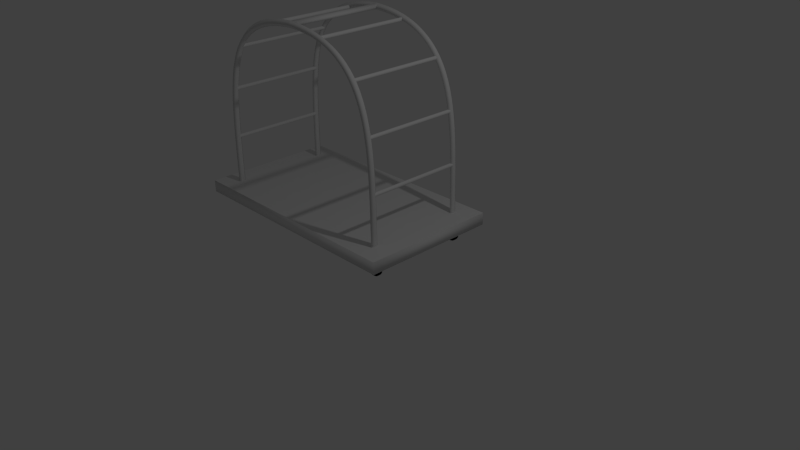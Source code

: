 # Source: suitcase_cart.blend  (saved by Blender 2.75.0; exported with 4.5.12 LTS)
import bpy
from mathutils import Matrix  # noqa: F401  (used for matrix-valued properties, if any)

bpy.ops.wm.read_factory_settings(use_empty=True)
scene = bpy.context.scene
scene.name = 'Scene'

# ---- collections
col_collection_1 = bpy.data.collections.new('Collection 1'); scene.collection.children.link(col_collection_1)

# ---- materials (node trees are filled in below, after node groups)
mat_black = bpy.data.materials.new('black')
mat_black.alpha_threshold = 0.0
mat_black.use_transparent_shadow = False
mat_black.diffuse_color = (0.0, 0.0, 0.0, 1.0)
mat_black.roughness = 0.5
mat_material = bpy.data.materials.new('Material')
mat_material.alpha_threshold = 0.0
mat_material.use_transparent_shadow = False
mat_material.roughness = 0.5

# ---- material node trees

# ---- world
world_world = bpy.data.worlds.new('World'); scene.world = world_world
world_world.color = (0.05088, 0.05088, 0.05088)
world_world.use_sun_shadow = False
world_world.sun_shadow_jitter_overblur = 0.0
world_world.cycles.sampling_method = 'MANUAL'
world_world.cycles.sample_map_resolution = 256

# ---- cameras
cam_camera = bpy.data.cameras.new('Camera')
cam_camera.clip_end = 100.0
cam_camera.lens = 35.0
cam_camera.sensor_width = 32.0
cam_camera.sensor_height = 18.0
cam_camera.ortho_scale = 7.314
cam_camera.dof.focus_distance = 0.0
cam_camera.dof.aperture_fstop = 128.0

# ---- lights
light_lamp = bpy.data.lights.new('Lamp', 'POINT')
light_lamp.transmission_factor = 0.0
light_lamp.cutoff_distance = 30.0
light_lamp.energy = 100.0
light_lamp.shadow_buffer_clip_start = 1.001
light_lamp.shadow_soft_size = 0.1
light_lamp.shadow_maximum_resolution = 0.006
light_lamp.use_absolute_resolution = True
light_lamp.cycles.use_multiple_importance_sampling = False

# ---- meshes
me_cylinder_004 = bpy.data.meshes.new('Cylinder.004')
me_cylinder_004.from_pydata([(0.0, 0.6775, -1.0), (0.0, 0.6775, 25.97), (0.1951, 0.6645, -1.0), (0.1951, 0.6645, 25.97), (0.3827, 0.6259, -1.0), (0.3827, 0.6259, 25.97), (0.5556, 0.5633, -1.0), (0.5556, 0.5633, 25.97), (0.7071, 0.4791, -1.0), (0.7071, 0.4791, 25.97), (0.8315, 0.3764, -1.0), (0.8315, 0.3764, 25.97), (0.9239, 0.2593, -1.0), (0.9239, 0.2593, 25.97), (0.9808, 0.1322, -1.0), (0.9808, 0.1322, 25.97), (1.0, 2.513e-06, -1.0), (1.0, -1.302e-05, 25.97), (0.9808, -0.1322, -1.0), (0.9808, -0.1322, 25.97), (0.9239, -0.2593, -1.0), (0.9239, -0.2593, 25.97), (0.8315, -0.3764, -1.0), (0.8315, -0.3764, 25.97), (0.7071, -0.4791, -1.0), (0.7071, -0.4791, 25.97), (0.5556, -0.5633, -1.0), (0.5556, -0.5633, 25.97), (0.3827, -0.6259, -1.0), (0.3827, -0.6259, 25.97), (0.1951, -0.6645, -1.0), (0.1951, -0.6645, 25.97), (-3.258e-07, -0.6775, -1.0), (-3.258e-07, -0.6775, 25.97), (-0.1951, -0.6645, -1.0), (-0.1951, -0.6645, 25.97), (-0.3827, -0.6259, -1.0), (-0.3827, -0.6259, 25.97), (-0.5556, -0.5633, -1.0), (-0.5556, -0.5633, 25.97), (-0.7071, -0.4791, -1.0), (-0.7071, -0.4791, 25.97), (-0.8315, -0.3764, -1.0), (-0.8315, -0.3764, 25.97), (-0.9239, -0.2593, -1.0), (-0.9239, -0.2593, 25.97), (-0.9808, -0.1322, -1.0), (-0.9808, -0.1322, 25.97), (-1.0, 3.116e-06, -1.0), (-1.0, -1.242e-05, 25.97), (-0.9808, 0.1322, -1.0), (-0.9808, 0.1322, 25.97), (-0.9239, 0.2593, -1.0), (-0.9239, 0.2593, 25.97), (-0.8315, 0.3764, -1.0), (-0.8315, 0.3764, 25.97), (-0.7071, 0.4791, -1.0), (-0.7071, 0.4791, 25.97), (-0.5556, 0.5633, -1.0), (-0.5556, 0.5633, 25.97), (-0.3827, 0.6259, -1.0), (-0.3827, 0.6259, 25.97), (-0.1951, 0.6645, -1.0), (-0.1951, 0.6645, 25.97)], [], [(0, 1, 3, 2), (2, 3, 5, 4), (4, 5, 7, 6), (6, 7, 9, 8), (8, 9, 11, 10), (10, 11, 13, 12), (12, 13, 15, 14), (14, 15, 17, 16), (16, 17, 19, 18), (18, 19, 21, 20), (20, 21, 23, 22), (22, 23, 25, 24), (24, 25, 27, 26), (26, 27, 29, 28), (28, 29, 31, 30), (30, 31, 33, 32), (32, 33, 35, 34), (34, 35, 37, 36), (36, 37, 39, 38), (38, 39, 41, 40), (40, 41, 43, 42), (42, 43, 45, 44), (44, 45, 47, 46), (46, 47, 49, 48), (48, 49, 51, 50), (50, 51, 53, 52), (52, 53, 55, 54), (54, 55, 57, 56), (56, 57, 59, 58), (58, 59, 61, 60), (3, 1, 63, 61, 59, 57, 55, 53, 51, 49, 47, 45, 43, 41, 39, 37, 35, 33, 31, 29, 27, 25, 23, 21, 19, 17, 15, 13, 11, 9, 7, 5), (62, 63, 1, 0), (60, 61, 63, 62), (0, 2, 4, 6, 8, 10, 12, 14, 16, 18, 20, 22, 24, 26, 28, 30, 32, 34, 36, 38, 40, 42, 44, 46, 48, 50, 52, 54, 56, 58, 60, 62)])
me_cylinder_004.polygons.foreach_set('use_smooth', [True] * 34)
_uv = me_cylinder_004.uv_layers.new(name='UVMap')
_uv.uv.foreach_set('vector', [0.1348, 0.0, 0.1348, 1.0, 0.1031, 1.0, 0.1031, 4.421e-09, 0.1031, 4.421e-09, 0.1031, 1.0, 0.07274, 1.0, 0.07274, 4.421e-09, 0.07274, 4.421e-09, 0.07274, 1.0, 0.04472, 1.0, 0.04472, 4.421e-09, 0.04472, 4.421e-09, 0.04472, 1.0, 0.02016, 1.0, 0.02016, 8.842e-09, 0.02016, 8.842e-09, 0.02016, 1.0, 3.574e-07, 1.0, 0.0, 8.842e-09, 0.7809, 0.0, 0.7809, 1.0, 0.7641, 1.0, 0.7641, 4.421e-09, 0.7641, 4.421e-09, 0.7641, 1.0, 0.7449, 1.0, 0.7449, 8.842e-09, 0.7449, 8.842e-09, 0.7449, 1.0, 0.7241, 1.0, 0.7241, 1.326e-08, 0.7241, 1.326e-08, 0.7241, 1.0, 0.7024, 1.0, 0.7024, 1.326e-08, 0.7024, 1.326e-08, 0.7024, 1.0, 0.6808, 1.0, 0.6808, 1.989e-08, 0.6808, 1.989e-08, 0.6808, 1.0, 0.66, 1.0, 0.66, 1.989e-08, 0.539, 0.0, 0.539, 1.0, 0.5189, 1.0, 0.5189, 4.421e-09, 0.5189, 4.421e-09, 0.5189, 1.0, 0.4943, 1.0, 0.4943, 4.421e-09, 0.4943, 4.421e-09, 0.4943, 1.0, 0.4663, 1.0, 0.4663, 4.421e-09, 0.4663, 4.421e-09, 0.4663, 1.0, 0.4359, 1.0, 0.4359, 8.842e-09, 0.4359, 8.842e-09, 0.4359, 1.0, 0.4043, 1.0, 0.4043, 6.631e-09, 0.4043, 6.631e-09, 0.4043, 1.0, 0.3727, 1.0, 0.3727, 6.631e-09, 0.3727, 6.631e-09, 0.3727, 1.0, 0.3423, 1.0, 0.3423, 8.842e-09, 0.3423, 8.842e-09, 0.3423, 1.0, 0.3142, 1.0, 0.3142, 6.631e-09, 0.3142, 6.631e-09, 0.3142, 1.0, 0.2897, 1.0, 0.2897, 2.21e-09, 0.2897, 2.21e-09, 0.2897, 1.0, 0.2695, 1.0, 0.2695, 2.21e-09, 0.66, 1.547e-08, 0.66, 1.0, 0.6391, 1.0, 0.6391, 1.326e-08, 0.6391, 1.326e-08, 0.6391, 1.0, 0.6175, 1.0, 0.6175, 1.105e-08, 0.6175, 1.105e-08, 0.6175, 1.0, 0.5958, 1.0, 0.5958, 8.842e-09, 0.5958, 8.842e-09, 0.5958, 1.0, 0.575, 1.0, 0.575, 8.842e-09, 0.575, 8.842e-09, 0.575, 1.0, 0.5559, 1.0, 0.5559, 0.0, 0.5559, 0.0, 0.5559, 1.0, 0.539, 1.0, 0.539, 0.0, 0.2695, 4.421e-09, 0.2695, 1.0, 0.2494, 1.0, 0.2494, 4.421e-09, 0.2494, 4.421e-09, 0.2494, 1.0, 0.2248, 1.0, 0.2248, 0.0, 0.2248, 0.0, 0.2248, 1.0, 0.1968, 1.0, 0.1968, 0.0, 0.7851, 0.04586, 0.7809, 0.03868, 0.7809, 0.03142, 0.7851, 0.02439, 0.7933, 0.01784, 0.8053, 0.01202, 0.8206, 0.007165, 0.8385, 0.003457, 0.8585, 0.001037, 0.8796, 0.0, 0.9012, 0.0003846, 0.9224, 0.002176, 0.9423, 0.005307, 0.9603, 0.009655, 0.9755, 0.01505, 0.9875, 0.0213, 0.9958, 0.02814, 1.0, 0.03533, 1.0, 0.04258, 0.9958, 0.04962, 0.9875, 0.05617, 0.9755, 0.06198, 0.9603, 0.06684, 0.9423, 0.07055, 0.9224, 0.07297, 0.9012, 0.074, 0.8796, 0.07362, 0.8585, 0.07183, 0.8385, 0.0687, 0.8206, 0.06435, 0.8053, 0.05895, 0.7933, 0.05271, 0.1664, 0.0, 0.1664, 1.0, 0.1348, 1.0, 0.1348, 0.0, 0.1968, 0.0, 0.1968, 1.0, 0.1664, 1.0, 0.1664, 0.0, 0.7809, 0.1127, 0.7809, 0.1054, 0.7851, 0.09839, 0.7933, 0.09184, 0.8053, 0.08603, 0.8206, 0.08117, 0.8385, 0.07746, 0.8585, 0.07504, 0.8796, 0.074, 0.9012, 0.07439, 0.9224, 0.07618, 0.9423, 0.07931, 0.9603, 0.08366, 0.9755, 0.08906, 0.9875, 0.0953, 0.9958, 0.1021, 1.0, 0.1093, 1.0, 0.1166, 0.9958, 0.1236, 0.9875, 0.1302, 0.9755, 0.136, 0.9603, 0.1408, 0.9423, 0.1446, 0.9224, 0.147, 0.9012, 0.148, 0.8796, 0.1476, 0.8585, 0.1458, 0.8385, 0.1427, 0.8206, 0.1384, 0.8053, 0.133, 0.7933, 0.1267, 0.7851, 0.1199])
me_cylinder_004.use_remesh_preserve_volume = False
me_cylinder_004.use_remesh_preserve_attributes = False
me_cylinder_004.use_mirror_vertex_groups = False
me_cylinder_004.update()
me_cube_001 = bpy.data.meshes.new('Cube.001')
me_cube_001.from_pydata([(-2.348, -1.0, -1.0), (-2.348, -1.0, -0.8233), (-2.348, 1.0, -1.0), (-2.348, 1.0, -0.8233), (1.19, -1.0, -1.0), (1.19, -1.0, -0.8233), (1.19, 1.0, -1.0), (1.19, 1.0, -0.8233), (-1.581, -3.069, -0.5367)], [], [(1, 3, 2, 0), (3, 7, 6, 2), (7, 5, 4, 6), (5, 1, 0, 4), (0, 2, 6, 4), (5, 7, 3, 1)])
me_cube_001.polygons.foreach_set('use_smooth', [1, 1, 1, 1, 0, 0])
_uv = me_cube_001.uv_layers.new(name='UVMap')
_uv.uv.foreach_set('vector', [0.0678, 0.04649, 0.1095, 0.5619, 0.06333, 0.618, 7.86e-05, 7.86e-05, 0.1095, 0.5619, 0.9322, 0.5716, 0.9999, 0.618, 0.06333, 0.618, 0.9322, 0.5716, 0.8905, 0.05616, 0.9367, 7.86e-05, 0.9999, 0.618, 0.8905, 0.05616, 0.0678, 0.04649, 7.86e-05, 7.86e-05, 0.9367, 7.86e-05, 0.0, 0.0, 1.0, 0.0, 1.0, 1.0, 0.0, 1.0, 0.9999, 7.518e-05, 0.9999, 0.5653, 7.518e-05, 0.5653, 7.518e-05, 7.551e-05])
me_cube_001.use_remesh_preserve_volume = False
me_cube_001.use_remesh_preserve_attributes = False
me_cube_001.use_mirror_vertex_groups = False
me_cube_001.update()
me_cylinder_005 = bpy.data.meshes.new('Cylinder.005')
me_cylinder_005.from_pydata([(0.005815, 0.9202, -0.1564), (0.1881, 0.9022, -0.1564), (0.3633, 0.8491, -0.1564), (0.5248, 0.7627, -0.1564), (0.6664, 0.6466, -0.1564), (0.7826, 0.505, -0.1564), (0.8689, 0.3435, -0.1564), (0.9221, 0.1682, -0.1564), (0.94, -0.01404, -0.1564), (0.9221, -0.1963, -0.1564), (0.8689, -0.3715, -0.1564), (0.7826, -0.5331, -0.1564), (0.6664, -0.6746, -0.1564), (0.5248, -0.7908, -0.1564), (0.3633, -0.8771, -0.1564), (0.1881, -0.9303, -0.1564), (0.005814, -0.9483, -0.1564), (-0.1764, -0.9303, -0.1564), (-0.3517, -0.8771, -0.1564), (-0.5132, -0.7908, -0.1564), (-0.6548, -0.6746, -0.1564), (-0.771, -0.5331, -0.1564), (-0.8573, -0.3715, -0.1564), (-0.9105, -0.1963, -0.1564), (-0.9284, -0.01404, -0.1564), (-0.9105, 0.1682, -0.1564), (-0.8573, 0.3435, -0.1564), (-0.771, 0.505, -0.1564), (-0.6548, 0.6466, -0.1564), (-0.5132, 0.7627, -0.1564), (-0.3517, 0.8491, -0.1564), (-0.1764, 0.9022, -0.1564), (0.005815, 1.237, -0.1564), (0.2499, 1.213, -0.1564), (0.2499, 1.213, 0.03665), (0.005815, 1.237, 0.03665), (0.4846, 1.142, -0.1564), (0.4846, 1.142, 0.03665), (0.7009, 1.026, -0.1564), (0.7009, 1.026, 0.03665), (0.8904, 0.8706, -0.1564), (0.8904, 0.8706, 0.03665), (1.046, 0.681, -0.1564), (1.046, 0.681, 0.03665), (1.162, 0.4647, -0.1564), (1.162, 0.4647, 0.03665), (1.233, 0.23, -0.1564), (1.233, 0.23, 0.03665), (1.257, -0.01404, -0.1564), (1.257, -0.01404, 0.03665), (1.233, -0.2581, -0.1564), (1.233, -0.2581, 0.03665), (1.162, -0.4928, -0.1564), (1.162, -0.4928, 0.03665), (1.046, -0.7091, -0.1564), (1.046, -0.7091, 0.03665), (0.8904, -0.8987, -0.1564), (0.8904, -0.8987, 0.03665), (0.7009, -1.054, -0.1564), (0.7009, -1.054, 0.03665), (0.4846, -1.17, -0.1564), (0.4846, -1.17, 0.03665), (0.2499, -1.241, -0.1564), (0.2499, -1.241, 0.03665), (0.005814, -1.265, -0.1564), (0.005814, -1.265, 0.03665), (-0.2383, -1.241, -0.1564), (-0.2383, -1.241, 0.03665), (-0.4729, -1.17, -0.1564), (-0.4729, -1.17, 0.03665), (-0.6892, -1.054, -0.1564), (-0.6892, -1.054, 0.03665), (-0.8788, -0.8987, -0.1564), (-0.8788, -0.8987, 0.03665), (-1.034, -0.7091, -0.1564), (-1.034, -0.7091, 0.03665), (-1.15, -0.4928, -0.1564), (-1.15, -0.4928, 0.03665), (-1.221, -0.2581, -0.1564), (-1.221, -0.2581, 0.03665), (-1.245, -0.01404, -0.1564), (-1.245, -0.01404, 0.03665), (-1.221, 0.23, -0.1564), (-1.221, 0.23, 0.03665), (-1.15, 0.4647, -0.1564), (-1.15, 0.4647, 0.03665), (-1.034, 0.681, -0.1564), (-1.034, 0.681, 0.03665), (-0.8788, 0.8706, -0.1564), (-0.8788, 0.8706, 0.03665), (-0.6892, 1.026, -0.1564), (-0.6892, 1.026, 0.03665), (-0.4729, 1.142, 0.03665), (-0.2382, 1.213, -0.1564), (-0.2382, 1.213, 0.03665), (0.005815, 0.08054, -0.07656), (0.02427, 0.07873, -0.07656), (0.04201, 0.07334, -0.07656), (0.05836, 0.0646, -0.07656), (0.07269, 0.05284, -0.07656), (0.08446, 0.03851, -0.07656), (0.0932, 0.02216, -0.07656), (0.09858, 0.004414, -0.07656), (0.1004, -0.01404, -0.07656), (0.09858, -0.03249, -0.07656), (0.0932, -0.05023, -0.07656), (0.08446, -0.06658, -0.07656), (0.07269, -0.08092, -0.07656), (0.05836, -0.09268, -0.07656), (0.04201, -0.1014, -0.07656), (0.02427, -0.1068, -0.07656), (0.005815, -0.1086, -0.07656), (-0.01264, -0.1068, -0.07656), (-0.03038, -0.1014, -0.07656), (-0.04673, -0.09268, -0.07656), (-0.06106, -0.08092, -0.07656), (-0.07283, -0.06658, -0.07656), (-0.08157, -0.05023, -0.07656), (-0.08695, -0.03249, -0.07656), (-0.08877, -0.01404, -0.07656), (-0.08695, 0.004414, -0.07656), (-0.08157, 0.02216, -0.07656), (-0.07283, 0.03851, -0.07656), (-0.06106, 0.05284, -0.07656), (-0.04673, 0.0646, -0.07656), (-0.03038, 0.07334, -0.07656), (-0.01264, 0.07873, -0.07656), (0.005815, 0.9202, -0.07656), (0.1881, 0.9022, -0.07656), (0.3633, 0.8491, -0.07656), (0.5248, 0.7627, -0.07656), (0.6664, 0.6466, -0.07656), (0.7826, 0.505, -0.07656), (0.8689, 0.3435, -0.07656), (0.9221, 0.1682, -0.07656), (0.94, -0.01404, -0.07656), (0.9221, -0.1963, -0.07656), (0.8689, -0.3715, -0.07656), (0.7826, -0.5331, -0.07656), (0.6664, -0.6746, -0.07656), (0.5248, -0.7908, -0.07656), (0.3633, -0.8771, -0.07656), (0.1881, -0.9303, -0.07656), (0.005814, -0.9483, -0.07656), (-0.1764, -0.9303, -0.07656), (-0.3517, -0.8771, -0.07656), (-0.5132, -0.7908, -0.07656), (-0.6548, -0.6746, -0.07656), (-0.771, -0.5331, -0.07656), (-0.8573, -0.3715, -0.07656), (-0.9105, -0.1963, -0.07656), (-0.9284, -0.01404, -0.07656), (-0.9105, 0.1682, -0.07656), (-0.8573, 0.3435, -0.07656), (-0.771, 0.505, -0.07656), (-0.6548, 0.6466, -0.07656), (-0.5132, 0.7627, -0.07656), (-0.3517, 0.8491, -0.07656), (-0.1764, 0.9022, -0.07656), (-0.6892, 1.026, -0.2406), (-0.4729, 1.142, -0.2406), (-0.2382, 1.213, -0.2406), (-0.5132, 0.7627, -0.2406), (-0.3517, 0.8491, -0.2406), (-0.1764, 0.9022, -0.2406), (-0.1021, -0.2298, -0.1564), (0.05941, -0.1434, -0.1564), (0.2347, -0.09026, -0.1564), (0.2347, -0.09026, -0.2406), (-0.1021, -0.2298, -0.2406), (0.05941, -0.1434, -0.2406), (0.005815, 0.08054, -0.291), (0.02427, 0.07873, -0.291), (0.04201, 0.07334, -0.291), (0.05836, 0.0646, -0.291), (0.07269, 0.05284, -0.291), (0.08446, 0.03851, -0.291), (0.0932, 0.02216, -0.291), (0.09858, 0.004414, -0.291), (0.1004, -0.01404, -0.291), (0.09858, -0.03249, -0.291), (0.0932, -0.05023, -0.291), (0.08446, -0.06658, -0.291), (0.07269, -0.08092, -0.291), (0.05836, -0.09268, -0.291), (0.04201, -0.1014, -0.291), (0.02427, -0.1068, -0.291), (0.005815, -0.1086, -0.291), (-0.01264, -0.1068, -0.291), (-0.03038, -0.1014, -0.291), (-0.04673, -0.09268, -0.291), (-0.06106, -0.08092, -0.291), (-0.07283, -0.06658, -0.291), (-0.08157, -0.05023, -0.291), (-0.08695, -0.03249, -0.291), (-0.08877, -0.01404, -0.291), (-0.08695, 0.004414, -0.291), (-0.08157, 0.02216, -0.291), (-0.07283, 0.03851, -0.291), (-0.06106, 0.05284, -0.291), (-0.04673, 0.0646, -0.291), (-0.03038, 0.07334, -0.291), (-0.01264, 0.07873, -0.291), (-0.716, 1.091, 0.03665), (-0.716, 1.091, -0.1564), (-0.4997, 1.206, -0.1564), (-0.4997, 1.206, 0.03665), (-0.265, 1.278, -0.1564), (-0.265, 1.278, 0.03665), (-0.716, 1.091, -0.2406), (-0.4997, 1.206, -0.2406), (-0.265, 1.278, -0.2406)], [], [(32, 35, 34, 33), (33, 34, 37, 36), (36, 37, 39, 38), (38, 39, 41, 40), (40, 41, 43, 42), (42, 43, 45, 44), (44, 45, 47, 46), (46, 47, 49, 48), (48, 49, 51, 50), (50, 51, 53, 52), (52, 53, 55, 54), (54, 55, 57, 56), (56, 57, 59, 58), (58, 59, 61, 60), (60, 61, 63, 62), (62, 63, 65, 64), (64, 65, 67, 66), (66, 67, 69, 68), (68, 69, 71, 70), (70, 71, 73, 72), (72, 73, 75, 74), (74, 75, 77, 76), (76, 77, 79, 78), (78, 79, 81, 80), (80, 81, 83, 82), (82, 83, 85, 84), (84, 85, 87, 86), (86, 87, 89, 88), (88, 89, 91, 90), (94, 93, 207, 208), (93, 94, 35, 32), (93, 161, 211, 207), (20, 21, 148, 147), (1, 0, 32, 33), (2, 1, 33, 36), (3, 2, 36, 38), (4, 3, 38, 40), (5, 4, 40, 42), (6, 5, 42, 44), (7, 6, 44, 46), (8, 7, 46, 48), (9, 8, 48, 50), (10, 9, 50, 52), (11, 10, 52, 54), (12, 11, 54, 56), (13, 12, 56, 58), (14, 13, 58, 60), (15, 14, 60, 62), (16, 15, 62, 64), (17, 16, 64, 66), (18, 17, 66, 68), (19, 18, 68, 70), (20, 19, 70, 72), (21, 20, 72, 74), (22, 21, 74, 76), (23, 22, 76, 78), (24, 23, 78, 80), (25, 24, 80, 82), (26, 25, 82, 84), (27, 26, 84, 86), (28, 27, 86, 88), (29, 28, 88, 90), (31, 30, 166, 167), (93, 31, 164, 161), (0, 31, 93, 32), (97, 98, 174, 173), (0, 1, 128, 127), (27, 28, 155, 154), (7, 8, 135, 134), (14, 15, 142, 141), (21, 22, 149, 148), (1, 2, 129, 128), (28, 29, 156, 155), (8, 9, 136, 135), (15, 16, 143, 142), (22, 23, 150, 149), (2, 3, 130, 129), (29, 30, 157, 156), (9, 10, 137, 136), (16, 17, 144, 143), (23, 24, 151, 150), (3, 4, 131, 130), (30, 31, 158, 157), (10, 11, 138, 137), (17, 18, 145, 144), (24, 25, 152, 151), (4, 5, 132, 131), (31, 0, 127, 158), (11, 12, 139, 138), (18, 19, 146, 145), (25, 26, 153, 152), (5, 6, 133, 132), (12, 13, 140, 139), (19, 20, 147, 146), (26, 27, 154, 153), (6, 7, 134, 133), (13, 14, 141, 140), (96, 95, 127, 128), (97, 96, 128, 129), (98, 97, 129, 130), (99, 98, 130, 131), (100, 99, 131, 132), (101, 100, 132, 133), (102, 101, 133, 134), (103, 102, 134, 135), (104, 103, 135, 136), (105, 104, 136, 137), (106, 105, 137, 138), (107, 106, 138, 139), (108, 107, 139, 140), (109, 108, 140, 141), (110, 109, 141, 142), (111, 110, 142, 143), (112, 111, 143, 144), (113, 112, 144, 145), (114, 113, 145, 146), (115, 114, 146, 147), (116, 115, 147, 148), (117, 116, 148, 149), (118, 117, 149, 150), (119, 118, 150, 151), (120, 119, 151, 152), (121, 120, 152, 153), (122, 121, 153, 154), (123, 122, 154, 155), (124, 123, 155, 156), (125, 124, 156, 157), (126, 125, 157, 158), (95, 126, 158, 127), (163, 162, 159, 160), (164, 163, 160, 161), (29, 90, 159, 162), (159, 90, 204, 209), (163, 164, 168, 170), (160, 159, 209, 210), (167, 166, 170, 168), (166, 165, 169, 170), (29, 162, 169, 165), (30, 29, 165, 166), (164, 31, 167, 168), (162, 163, 170, 169), (171, 172, 173, 174, 175, 176, 177, 178, 179, 180, 181, 182, 183, 184, 185, 186, 187, 188, 189, 190, 191, 192, 193, 194, 195, 196, 197, 198, 199, 200, 201, 202), (124, 125, 201, 200), (111, 112, 188, 187), (98, 99, 175, 174), (125, 126, 202, 201), (112, 113, 189, 188), (99, 100, 176, 175), (126, 95, 171, 202), (113, 114, 190, 189), (100, 101, 177, 176), (114, 115, 191, 190), (101, 102, 178, 177), (115, 116, 192, 191), (102, 103, 179, 178), (116, 117, 193, 192), (103, 104, 180, 179), (117, 118, 194, 193), (104, 105, 181, 180), (118, 119, 195, 194), (105, 106, 182, 181), (119, 120, 196, 195), (106, 107, 183, 182), (120, 121, 197, 196), (107, 108, 184, 183), (121, 122, 198, 197), (108, 109, 185, 184), (95, 96, 172, 171), (122, 123, 199, 198), (109, 110, 186, 185), (96, 97, 173, 172), (123, 124, 200, 199), (110, 111, 187, 186), (204, 203, 206, 205), (205, 206, 208, 207), (205, 207, 211, 210), (204, 205, 210, 209), (161, 160, 210, 211), (91, 92, 206, 203), (90, 91, 203, 204), (92, 94, 208, 206)])
me_cylinder_005.polygons.foreach_set('material_index', [0, 0, 0, 0, 0, 0, 0, 0, 0, 0, 0, 0, 0, 0, 0, 0, 0, 0, 0, 0, 0, 0, 0, 0, 0, 0, 0, 0, 0, 0, 0, 0, 0, 0, 0, 0, 0, 0, 0, 0, 0, 0, 0, 0, 0, 0, 0, 0, 0, 0, 0, 0, 0, 0, 0, 0, 0, 0, 0, 0, 0, 0, 1, 1, 0, 1, 0, 0, 0, 0, 0, 0, 0, 0, 0, 0, 0, 0, 0, 0, 0, 0, 0, 0, 0, 0, 0, 0, 0, 0, 0, 0, 0, 0, 0, 0, 0, 1, 1, 1, 1, 1, 1, 1, 1, 1, 1, 1, 1, 1, 1, 1, 1, 1, 1, 1, 1, 1, 1, 1, 1, 1, 1, 1, 1, 1, 1, 1, 1, 1, 1, 1, 0, 1, 0, 0, 0, 1, 1, 1, 1, 1, 1, 1, 1, 1, 1, 1, 1, 1, 1, 1, 1, 1, 1, 1, 1, 1, 1, 1, 1, 1, 1, 1, 1, 1, 1, 1, 1, 1, 1, 1, 1, 0, 0, 0, 0, 0, 0, 0, 0])
_uv = me_cylinder_005.uv_layers.new(name='UVMap')
_uv.uv.foreach_set('vector', [0.5531, 0.7244, 0.5011, 0.7244, 0.5011, 0.6695, 0.5531, 0.6695, 0.5531, 0.6695, 0.5011, 0.6695, 0.5011, 0.6182, 0.5531, 0.6182, 0.5531, 0.6182, 0.5011, 0.6182, 0.5011, 0.5725, 0.5531, 0.5725, 1.0, 0.7466, 0.948, 0.7466, 0.948, 0.7021, 1.0, 0.7021, 1.0, 0.7021, 0.948, 0.7021, 0.948, 0.6516, 1.0, 0.6516, 1.0, 0.6516, 0.948, 0.6516, 0.948, 0.5972, 1.0, 0.5972, 1.0, 0.5972, 0.948, 0.5972, 0.948, 0.541, 1.0, 0.541, 1.0, 0.541, 0.948, 0.541, 0.948, 0.485, 1.0, 0.485, 1.0, 0.485, 0.948, 0.485, 0.948, 0.4316, 1.0, 0.4316, 1.0, 0.4316, 0.948, 0.4316, 0.948, 0.3826, 1.0, 0.3826, 1.0, 0.3826, 0.948, 0.3826, 0.948, 0.34, 1.0, 0.34, 0.844, 0.34, 0.896, 0.34, 0.896, 0.3813, 0.844, 0.3813, 0.844, 0.3813, 0.896, 0.3813, 0.896, 0.4292, 0.844, 0.4292, 0.844, 0.4292, 0.896, 0.4292, 0.896, 0.4821, 0.844, 0.4821, 0.844, 0.4821, 0.896, 0.4821, 0.896, 0.5377, 0.844, 0.5377, 0.844, 0.5377, 0.896, 0.5377, 0.896, 0.5941, 0.844, 0.5941, 0.844, 0.5941, 0.896, 0.5941, 0.896, 0.649, 0.844, 0.649, 0.844, 0.649, 0.896, 0.649, 0.896, 0.7003, 0.844, 0.7003, 0.844, 0.7003, 0.896, 0.7003, 0.896, 0.746, 0.844, 0.746, 0.844, 0.746, 0.896, 0.746, 0.896, 0.7844, 0.844, 0.7844, 0.948, 0.7467, 0.896, 0.7467, 0.896, 0.7037, 0.948, 0.7037, 0.948, 0.7037, 0.896, 0.7037, 0.896, 0.6544, 0.948, 0.6544, 0.948, 0.6544, 0.896, 0.6544, 0.896, 0.6007, 0.948, 0.6007, 0.948, 0.6007, 0.896, 0.6007, 0.896, 0.5447, 0.948, 0.5447, 0.948, 0.5447, 0.896, 0.5447, 0.896, 0.4885, 0.948, 0.4885, 0.948, 0.4885, 0.896, 0.4885, 0.896, 0.4343, 0.948, 0.4343, 0.948, 0.4343, 0.896, 0.4343, 0.896, 0.3842, 0.948, 0.3842, 0.948, 0.3842, 0.896, 0.3842, 0.896, 0.34, 0.948, 0.34, 0.7977, 0.6391, 0.7457, 0.6391, 0.7457, 0.5911, 0.7977, 0.5911, 0.671, 0.6563, 0.723, 0.6563, 0.723, 0.6722, 0.671, 0.6722, 0.5531, 0.7808, 0.5011, 0.7808, 0.5011, 0.7244, 0.5531, 0.7244, 0.723, 0.6563, 0.7457, 0.6563, 0.7457, 0.6722, 0.723, 0.6722, 0.9203, 0.2704, 0.9203, 0.2327, 0.9418, 0.2327, 0.9418, 0.2704, 0.4542, 0.09682, 0.4086, 0.0807, 0.4334, 0.011, 0.4944, 0.03258, 0.4952, 0.1202, 0.4542, 0.09682, 0.4944, 0.03258, 0.5494, 0.0639, 0.5301, 0.15, 0.4952, 0.1202, 0.5494, 0.0639, 0.5961, 0.1038, 0.5575, 0.185, 0.5301, 0.15, 0.5961, 0.1038, 0.6328, 0.1507, 0.5764, 0.2239, 0.5575, 0.185, 0.6328, 0.1507, 0.6581, 0.2028, 0.5861, 0.2652, 0.5764, 0.2239, 0.6581, 0.2028, 0.671, 0.2581, 0.5861, 0.3073, 0.5861, 0.2652, 0.671, 0.2581, 0.671, 0.3144, 0.5764, 0.3486, 0.5861, 0.3073, 0.671, 0.3144, 0.6581, 0.3697, 0.5575, 0.3875, 0.5764, 0.3486, 0.6581, 0.3697, 0.6328, 0.4218, 0.5301, 0.4225, 0.5575, 0.3875, 0.6328, 0.4218, 0.5961, 0.4687, 0.4952, 0.4523, 0.5301, 0.4225, 0.5961, 0.4687, 0.5494, 0.5086, 0.4542, 0.4757, 0.4952, 0.4523, 0.5494, 0.5086, 0.4944, 0.5399, 0.4086, 0.4918, 0.4542, 0.4757, 0.4944, 0.5399, 0.4334, 0.5615, 0.3602, 0.5, 0.4086, 0.4918, 0.4334, 0.5615, 0.3686, 0.5725, 0.3108, 0.5, 0.3602, 0.5, 0.3686, 0.5725, 0.3025, 0.5725, 0.2624, 0.4918, 0.3108, 0.5, 0.3025, 0.5725, 0.2376, 0.5615, 0.2168, 0.4757, 0.2624, 0.4918, 0.2376, 0.5615, 0.1766, 0.5399, 0.1758, 0.4523, 0.2168, 0.4757, 0.1766, 0.5399, 0.1216, 0.5086, 0.1409, 0.4225, 0.1758, 0.4523, 0.1216, 0.5086, 0.0749, 0.4687, 0.1135, 0.3875, 0.1409, 0.4225, 0.0749, 0.4687, 0.03818, 0.4218, 0.09459, 0.3486, 0.1135, 0.3875, 0.03818, 0.4218, 0.01289, 0.3697, 0.08496, 0.3073, 0.09459, 0.3486, 0.01289, 0.3697, 0.0, 0.3144, 0.08497, 0.2652, 0.08496, 0.3073, 0.0, 0.3144, 9.638e-08, 0.2581, 0.09459, 0.2239, 0.08497, 0.2652, 9.638e-08, 0.2581, 0.01289, 0.2027, 0.1135, 0.185, 0.09459, 0.2239, 0.01289, 0.2027, 0.03819, 0.1507, 0.1409, 0.15, 0.1135, 0.185, 0.03819, 0.1507, 0.0749, 0.1038, 0.1758, 0.1202, 0.1409, 0.15, 0.0749, 0.1038, 0.1216, 0.0639, 0.2168, 0.09682, 0.1758, 0.1202, 0.1216, 0.0639, 0.1766, 0.03258, 0.2624, 0.0807, 0.2168, 0.09682, 0.1766, 0.03258, 0.2376, 0.011, 0.7457, 0.3442, 0.7948, 0.34, 0.7948, 0.587, 0.7457, 0.5911, 0.723, 0.6563, 0.723, 0.5835, 0.7457, 0.5835, 0.7457, 0.6563, 0.4086, 0.0807, 0.3602, 0.07249, 0.3686, 0.0, 0.4334, 0.011, 0.5932, 0.7303, 0.5891, 0.7303, 0.5891, 0.681, 0.5932, 0.681, 0.8988, 0.1897, 0.8988, 0.2307, 0.8773, 0.2307, 0.8773, 0.1897, 0.8988, 0.0, 0.8988, 0.03081, 0.8773, 0.03081, 0.8773, 0.0, 0.9203, 0.109, 0.9203, 0.1509, 0.8988, 0.1509, 0.8988, 0.109, 0.9418, 0.1971, 0.9418, 0.1555, 0.9633, 0.1555, 0.9633, 0.1971, 0.9203, 0.2327, 0.9203, 0.1921, 0.9418, 0.1921, 0.9418, 0.2327, 0.8988, 0.2307, 0.8988, 0.269, 0.8773, 0.269, 0.8773, 0.2307, 0.8988, 0.03081, 0.8988, 0.06662, 0.8773, 0.06662, 0.8773, 0.03081, 0.9203, 0.1509, 0.9203, 0.1928, 0.8988, 0.1928, 0.8988, 0.1509, 0.9418, 0.1555, 0.9418, 0.1134, 0.9633, 0.1134, 0.9633, 0.1555, 0.9203, 0.1921, 0.9203, 0.1501, 0.9418, 0.1501, 0.9418, 0.1921, 0.8988, 0.269, 0.8988, 0.3032, 0.8773, 0.3032, 0.8773, 0.269, 0.8988, 0.06662, 0.8988, 0.1061, 0.8773, 0.1061, 0.8773, 0.06662, 0.9203, 0.1928, 0.9203, 0.2333, 0.8988, 0.2333, 0.8988, 0.1928, 0.9418, 0.1134, 0.9418, 0.07247, 0.9633, 0.07247, 0.9633, 0.1134, 0.9203, 0.1501, 0.9203, 0.1083, 0.9418, 0.1083, 0.9418, 0.1501, 0.8988, 0.3032, 0.8988, 0.3319, 0.8773, 0.3319, 0.8773, 0.3032, 0.8988, 0.1061, 0.8988, 0.1476, 0.8773, 0.1476, 0.8773, 0.1061, 0.9203, 0.2333, 0.9203, 0.2708, 0.8988, 0.2708, 0.8988, 0.2333, 0.9418, 0.07247, 0.9418, 0.03416, 0.9633, 0.03416, 0.9633, 0.07247, 0.9203, 0.1083, 0.9203, 0.06836, 0.9418, 0.06836, 0.9418, 0.1083, 0.9203, 0.0, 0.9203, 0.03213, 0.8988, 0.03213, 0.8988, 0.0, 0.8988, 0.1476, 0.8988, 0.1897, 0.8773, 0.1897, 0.8773, 0.1476, 0.9203, 0.2708, 0.9203, 0.3037, 0.8988, 0.3037, 0.8988, 0.2708, 0.9418, 0.03416, 0.9418, 0.0, 0.9633, 0.0, 0.9633, 0.03416, 0.9203, 0.06836, 0.9203, 0.03179, 0.9418, 0.03179, 0.9418, 0.06836, 0.9203, 0.03213, 0.9203, 0.06895, 0.8988, 0.06895, 0.8988, 0.03213, 0.9418, 0.2724, 0.9418, 0.2365, 0.9633, 0.2365, 0.9633, 0.2724, 0.9203, 0.3036, 0.9203, 0.2704, 0.9418, 0.2704, 0.9418, 0.3036, 0.9203, 0.03179, 0.9203, 0.0, 0.9418, 1.37e-08, 0.9418, 0.03179, 0.9203, 0.06895, 0.9203, 0.109, 0.8988, 0.109, 0.8988, 0.06895, 0.9418, 0.2365, 0.9418, 0.1971, 0.9633, 0.1971, 0.9633, 0.2365, 0.2385, 0.8054, 0.2431, 0.8071, 0.1775, 0.9918, 0.1319, 0.9757, 0.2344, 0.8031, 0.2385, 0.8054, 0.1319, 0.9757, 0.09083, 0.9523, 0.2308, 0.8, 0.2344, 0.8031, 0.09083, 0.9523, 0.05593, 0.9225, 0.2281, 0.7965, 0.2308, 0.8, 0.05593, 0.9225, 0.02852, 0.8875, 0.2262, 0.7926, 0.2281, 0.7965, 0.02852, 0.8875, 0.009628, 0.8486, 0.2252, 0.7884, 0.2262, 0.7926, 0.009628, 0.8486, 3.213e-08, 0.8073, 0.2252, 0.7841, 0.2252, 0.7884, 3.213e-08, 0.8073, 0.0, 0.7652, 0.2262, 0.7799, 0.2252, 0.7841, 0.0, 0.7652, 0.009628, 0.7239, 0.2281, 0.776, 0.2262, 0.7799, 0.009628, 0.7239, 0.02851, 0.685, 0.2308, 0.7724, 0.2281, 0.776, 0.02851, 0.685, 0.05593, 0.65, 0.2344, 0.7694, 0.2308, 0.7724, 0.05593, 0.65, 0.09083, 0.6202, 0.2385, 0.7671, 0.2344, 0.7694, 0.09083, 0.6202, 0.1319, 0.5968, 0.2431, 0.7654, 0.2385, 0.7671, 0.1319, 0.5968, 0.1775, 0.5807, 0.248, 0.7646, 0.2431, 0.7654, 0.1775, 0.5807, 0.2259, 0.5725, 0.253, 0.7646, 0.248, 0.7646, 0.2259, 0.5725, 0.2752, 0.5725, 0.2579, 0.7654, 0.253, 0.7646, 0.2752, 0.5725, 0.3236, 0.5807, 0.2626, 0.7671, 0.2579, 0.7654, 0.3236, 0.5807, 0.3692, 0.5968, 0.2667, 0.7694, 0.2626, 0.7671, 0.3692, 0.5968, 0.4103, 0.6202, 0.2702, 0.7724, 0.2667, 0.7694, 0.4103, 0.6202, 0.4452, 0.65, 0.273, 0.776, 0.2702, 0.7724, 0.4452, 0.65, 0.4726, 0.685, 0.2749, 0.7799, 0.273, 0.776, 0.4726, 0.685, 0.4915, 0.7239, 0.2759, 0.7841, 0.2749, 0.7799, 0.4915, 0.7239, 0.5011, 0.7652, 0.2759, 0.7884, 0.2759, 0.7841, 0.5011, 0.7652, 0.5011, 0.8073, 0.2749, 0.7926, 0.2759, 0.7884, 0.5011, 0.8073, 0.4915, 0.8486, 0.273, 0.7965, 0.2749, 0.7926, 0.4915, 0.8486, 0.4726, 0.8875, 0.2702, 0.8, 0.273, 0.7965, 0.4726, 0.8875, 0.4452, 0.9225, 0.2667, 0.8031, 0.2702, 0.8, 0.4452, 0.9225, 0.4103, 0.9523, 0.2626, 0.8054, 0.2667, 0.8031, 0.4103, 0.9523, 0.3692, 0.9757, 0.2579, 0.8071, 0.2626, 0.8054, 0.3692, 0.9757, 0.3236, 0.9918, 0.253, 0.8079, 0.2579, 0.8071, 0.3236, 0.9918, 0.2752, 1.0, 0.248, 0.8079, 0.253, 0.8079, 0.2752, 1.0, 0.2259, 1.0, 0.2431, 0.8071, 0.248, 0.8079, 0.2259, 1.0, 0.1775, 0.9918, 0.7368, 0.08891, 0.6877, 0.09304, 0.671, 0.0216, 0.7368, 0.01607, 0.7859, 0.09304, 0.7368, 0.08891, 0.7368, 0.01607, 0.8026, 0.0216, 0.8546, 0.07468, 0.8546, 0.01475, 0.8773, 0.01475, 0.8773, 0.07468, 0.8773, 0.01475, 0.8546, 0.01475, 0.8546, 2.741e-08, 0.8773, 2.741e-08, 0.7368, 0.08891, 0.7859, 0.09304, 0.7859, 0.34, 0.7368, 0.3359, 0.7368, 0.01607, 0.671, 0.0216, 0.671, 0.005527, 0.7368, 0.0, 0.671, 0.7532, 0.671, 0.7116, 0.6937, 0.7116, 0.6937, 0.7532, 0.671, 0.7116, 0.671, 0.6722, 0.6937, 0.6722, 0.6937, 0.7116, 0.8546, 0.07468, 0.8773, 0.07468, 0.8773, 0.3014, 0.8546, 0.3014, 0.7948, 0.34, 0.844, 0.3442, 0.844, 0.5911, 0.7948, 0.587, 0.7457, 0.5835, 0.723, 0.5835, 0.723, 0.34, 0.7457, 0.34, 0.6877, 0.09304, 0.7368, 0.08891, 0.7368, 0.3359, 0.6877, 0.34, 0.7908, 0.6745, 0.7873, 0.6776, 0.7831, 0.6799, 0.7785, 0.6816, 0.7736, 0.6824, 0.7686, 0.6824, 0.7637, 0.6816, 0.7591, 0.6799, 0.7549, 0.6776, 0.7514, 0.6745, 0.7486, 0.671, 0.7467, 0.6671, 0.7457, 0.6629, 0.7457, 0.6586, 0.7467, 0.6544, 0.7486, 0.6505, 0.7514, 0.647, 0.7549, 0.6439, 0.7591, 0.6416, 0.7637, 0.6399, 0.7686, 0.6391, 0.7736, 0.6391, 0.7785, 0.6399, 0.7831, 0.6416, 0.7873, 0.6439, 0.7908, 0.647, 0.7936, 0.6505, 0.7955, 0.6544, 0.7965, 0.6586, 0.7965, 0.6629, 0.7955, 0.6671, 0.7936, 0.671, 0.6172, 0.7303, 0.6125, 0.7303, 0.6125, 0.681, 0.6172, 0.681, 0.819, 0.6391, 0.8238, 0.6391, 0.8238, 0.6884, 0.819, 0.6884, 0.5891, 0.7303, 0.5852, 0.7303, 0.5852, 0.681, 0.5891, 0.681, 0.6125, 0.7303, 0.6076, 0.7303, 0.6076, 0.681, 0.6125, 0.681, 0.8238, 0.6391, 0.8284, 0.6391, 0.8284, 0.6884, 0.8238, 0.6884, 0.5852, 0.7303, 0.5807, 0.7303, 0.5807, 0.681, 0.5852, 0.681, 0.6076, 0.7303, 0.6026, 0.7303, 0.6026, 0.681, 0.6076, 0.681, 0.8284, 0.6391, 0.8324, 0.6391, 0.8324, 0.6884, 0.8284, 0.6884, 0.5807, 0.7303, 0.5759, 0.7303, 0.5759, 0.681, 0.5807, 0.681, 0.8324, 0.6391, 0.8358, 0.6391, 0.8358, 0.6884, 0.8324, 0.6884, 0.5759, 0.7303, 0.5709, 0.7303, 0.5709, 0.681, 0.5759, 0.681, 0.7298, 0.7215, 0.7259, 0.7215, 0.7259, 0.6722, 0.7298, 0.6722, 0.5709, 0.7303, 0.566, 0.7303, 0.566, 0.681, 0.5709, 0.681, 0.7259, 0.7215, 0.7216, 0.7215, 0.7216, 0.6722, 0.7259, 0.6722, 0.566, 0.7303, 0.5612, 0.7303, 0.5612, 0.681, 0.566, 0.681, 0.7216, 0.7215, 0.7168, 0.7215, 0.7168, 0.6722, 0.7216, 0.6722, 0.5612, 0.7303, 0.5569, 0.7303, 0.5569, 0.681, 0.5612, 0.681, 0.7168, 0.7215, 0.7118, 0.7215, 0.7118, 0.6722, 0.7168, 0.6722, 0.5569, 0.7303, 0.5531, 0.7303, 0.5531, 0.681, 0.5569, 0.681, 0.7118, 0.7215, 0.7069, 0.7215, 0.7069, 0.6722, 0.7118, 0.6722, 0.7965, 0.6391, 0.8001, 0.6391, 0.8001, 0.6884, 0.7965, 0.6884, 0.7069, 0.7215, 0.7021, 0.7215, 0.7021, 0.6722, 0.7069, 0.6722, 0.8001, 0.6391, 0.8044, 0.6391, 0.8044, 0.6884, 0.8001, 0.6884, 0.7021, 0.7215, 0.6976, 0.7215, 0.6976, 0.6722, 0.7021, 0.6722, 0.8044, 0.6391, 0.809, 0.6391, 0.809, 0.6884, 0.8044, 0.6884, 0.6026, 0.7303, 0.5977, 0.7303, 0.5977, 0.681, 0.6026, 0.681, 0.6976, 0.7215, 0.6937, 0.7215, 0.6937, 0.6722, 0.6976, 0.6722, 0.809, 0.6391, 0.814, 0.6391, 0.814, 0.6884, 0.809, 0.6884, 0.5977, 0.7303, 0.5932, 0.7303, 0.5932, 0.681, 0.5977, 0.681, 0.6215, 0.7303, 0.6172, 0.7303, 0.6172, 0.681, 0.6215, 0.681, 0.814, 0.6391, 0.819, 0.6391, 0.819, 0.6884, 0.814, 0.6884, 0.6051, 0.681, 0.5531, 0.681, 0.5531, 0.6281, 0.6051, 0.6281, 0.6051, 0.6281, 0.5531, 0.6281, 0.5531, 0.5725, 0.6051, 0.5725, 0.6051, 0.6281, 0.6051, 0.5725, 0.6278, 0.5725, 0.6278, 0.6281, 0.6051, 0.681, 0.6051, 0.6281, 0.6278, 0.6281, 0.6278, 0.681, 0.8026, 0.0216, 0.7368, 0.01607, 0.7368, 0.0, 0.8026, 0.005527, 0.6531, 0.5725, 0.6467, 0.6286, 0.6278, 0.6286, 0.6343, 0.5725, 0.8546, 0.01475, 0.8026, 0.01475, 0.8026, 0.0, 0.8546, 2.741e-08, 0.6467, 0.6286, 0.6531, 0.6847, 0.6343, 0.6847, 0.6278, 0.6286])
me_cylinder_005.materials.append(mat_black)
me_cylinder_005.materials.append(mat_material)
me_cylinder_005.use_remesh_preserve_volume = False
me_cylinder_005.use_remesh_preserve_attributes = False
me_cylinder_005.use_mirror_vertex_groups = False
me_cylinder_005.update()
me_cylinder_003 = bpy.data.meshes.new('Cylinder.003')
me_cylinder_003.from_pydata([(-34.76, 67.65, -42.43), (-34.76, 67.65, 11.79), (-34.57, 67.63, -42.43), (-34.57, 67.63, 11.79), (-34.38, 67.57, -42.43), (-34.38, 67.57, 11.79), (-34.21, 67.48, -42.43), (-34.21, 67.48, 11.79), (-34.06, 67.36, -42.43), (-34.06, 67.36, 11.79), (-33.93, 67.21, -42.43), (-33.93, 67.21, 11.79), (-33.84, 67.03, -42.43), (-33.84, 67.03, 11.79), (-33.78, 66.85, -42.43), (-33.78, 66.85, 11.79), (-33.76, 66.65, -42.43), (-33.76, 66.65, 11.79), (-33.78, 66.46, -42.43), (-33.78, 66.46, 11.79), (-33.84, 66.27, -42.43), (-33.84, 66.27, 11.79), (-33.93, 66.09, -42.43), (-33.93, 66.09, 11.79), (-34.06, 65.94, -42.43), (-34.06, 65.94, 11.79), (-34.21, 65.82, -42.43), (-34.21, 65.82, 11.79), (-34.38, 65.73, -42.43), (-34.38, 65.73, 11.79), (-34.57, 65.67, -42.43), (-34.57, 65.67, 11.79), (-34.76, 65.65, -42.43), (-34.76, 65.65, 11.79), (-34.96, 65.67, -42.43), (-34.96, 65.67, 11.79), (-35.15, 65.73, -42.43), (-35.15, 65.73, 11.79), (-35.32, 65.82, -42.43), (-35.32, 65.82, 11.79), (-35.47, 65.94, -42.43), (-35.47, 65.94, 11.79), (-35.6, 66.09, -42.43), (-35.6, 66.09, 11.79), (-35.69, 66.27, -42.43), (-35.69, 66.27, 11.79), (-35.75, 66.46, -42.43), (-35.75, 66.46, 11.79), (-35.76, 66.65, -42.43), (-35.76, 66.65, 11.79), (-35.75, 66.85, -42.43), (-35.75, 66.85, 11.79), (-35.69, 67.03, -42.43), (-35.69, 67.03, 11.79), (-35.6, 67.21, -42.43), (-35.6, 67.21, 11.79), (-35.47, 67.36, -42.43), (-35.47, 67.36, 11.79), (-35.32, 67.48, -42.43), (-35.32, 67.48, 11.79), (-35.15, 67.57, -42.43), (-35.15, 67.57, 11.79), (-34.96, 67.63, -42.43), (-34.96, 67.63, 11.79), (-32.65, 40.29, -42.43), (-32.65, 40.29, 11.79), (-32.45, 40.27, -42.43), (-32.45, 40.27, 11.79), (-32.27, 40.21, -42.43), (-32.27, 40.21, 11.79), (-32.09, 40.12, -42.43), (-32.09, 40.12, 11.79), (-31.94, 40.0, -42.43), (-31.94, 40.0, 11.79), (-31.82, 39.85, -42.43), (-31.82, 39.85, 11.79), (-31.73, 39.67, -42.43), (-31.73, 39.67, 11.79), (-31.67, 39.48, -42.43), (-31.67, 39.48, 11.79), (-31.65, 39.29, -42.43), (-31.65, 39.29, 11.79), (-31.67, 39.09, -42.43), (-31.67, 39.09, 11.79), (-31.73, 38.91, -42.43), (-31.73, 38.91, 11.79), (-31.82, 38.73, -42.43), (-31.82, 38.73, 11.79), (-31.94, 38.58, -42.43), (-31.94, 38.58, 11.79), (-32.09, 38.46, -42.43), (-32.09, 38.46, 11.79), (-32.27, 38.37, -42.43), (-32.27, 38.37, 11.79), (-32.45, 38.31, -42.43), (-32.45, 38.31, 11.79), (-32.65, 38.29, -42.43), (-32.65, 38.29, 11.79), (-32.84, 38.31, -42.43), (-32.84, 38.31, 11.79), (-33.03, 38.37, -42.43), (-33.03, 38.37, 11.79), (-33.2, 38.46, -42.43), (-33.2, 38.46, 11.79), (-33.36, 38.58, -42.43), (-33.36, 38.58, 11.79), (-33.48, 38.73, -42.43), (-33.48, 38.73, 11.79), (-33.57, 38.91, -42.43), (-33.57, 38.91, 11.79), (-33.63, 39.09, -42.43), (-33.63, 39.09, 11.79), (-33.65, 39.29, -42.43), (-33.65, 39.29, 11.79), (-33.63, 39.48, -42.43), (-33.63, 39.48, 11.79), (-33.57, 39.67, -42.43), (-33.57, 39.67, 11.79), (-33.48, 39.85, -42.43), (-33.48, 39.85, 11.79), (-33.36, 40.0, -42.43), (-33.36, 40.0, 11.79), (-33.2, 40.12, -42.43), (-33.2, 40.12, 11.79), (-33.03, 40.21, -42.43), (-33.03, 40.21, 11.79), (-32.84, 40.27, -42.43), (-32.84, 40.27, 11.79), (-23.21, 15.78, -42.43), (-23.21, 15.78, 11.79), (-23.01, 15.76, -42.43), (-23.01, 15.76, 11.79), (-22.83, 15.7, -42.43), (-22.83, 15.7, 11.79), (-22.65, 15.61, -42.43), (-22.65, 15.61, 11.79), (-22.5, 15.49, -42.43), (-22.5, 15.49, 11.79), (-22.38, 15.34, -42.43), (-22.38, 15.34, 11.79), (-22.29, 15.16, -42.43), (-22.29, 15.16, 11.79), (-22.23, 14.98, -42.43), (-22.23, 14.98, 11.79), (-22.21, 14.78, -42.43), (-22.21, 14.78, 11.79), (-22.23, 14.59, -42.43), (-22.23, 14.59, 11.79), (-22.29, 14.4, -42.43), (-22.29, 14.4, 11.79), (-22.38, 14.23, -42.43), (-22.38, 14.23, 11.79), (-22.5, 14.07, -42.43), (-22.5, 14.07, 11.79), (-22.65, 13.95, -42.43), (-22.65, 13.95, 11.79), (-22.83, 13.86, -42.43), (-22.83, 13.86, 11.79), (-23.01, 13.8, -42.43), (-23.01, 13.8, 11.79), (-23.21, 13.78, -42.43), (-23.21, 13.78, 11.79), (-23.4, 13.8, -42.43), (-23.4, 13.8, 11.79), (-23.59, 13.86, -42.43), (-23.59, 13.86, 11.79), (-23.76, 13.95, -42.43), (-23.76, 13.95, 11.79), (-23.92, 14.07, -42.43), (-23.92, 14.07, 11.79), (-24.04, 14.23, -42.43), (-24.04, 14.23, 11.79), (-24.13, 14.4, -42.43), (-24.13, 14.4, 11.79), (-24.19, 14.59, -42.43), (-24.19, 14.59, 11.79), (-24.21, 14.78, -42.43), (-24.21, 14.78, 11.79), (-24.19, 14.98, -42.43), (-24.19, 14.98, 11.79), (-24.13, 15.16, -42.43), (-24.13, 15.16, 11.79), (-24.04, 15.34, -42.43), (-24.04, 15.34, 11.79), (-23.92, 15.49, -42.43), (-23.92, 15.49, 11.79), (-23.76, 15.61, -42.43), (-23.76, 15.61, 11.79), (-23.59, 15.7, -42.43), (-23.59, 15.7, 11.79), (-23.4, 15.76, -42.43), (-23.4, 15.76, 11.79), (0.0, 1.0, -42.43), (0.0, 1.0, 11.79), (0.1951, 0.9808, -42.43), (0.1951, 0.9808, 11.79), (0.3827, 0.9239, -42.43), (0.3827, 0.9239, 11.79), (0.5556, 0.8315, -42.43), (0.5556, 0.8315, 11.79), (0.7071, 0.7071, -42.43), (0.7071, 0.7071, 11.79), (0.8315, 0.5556, -42.43), (0.8315, 0.5556, 11.79), (0.9239, 0.3827, -42.43), (0.9239, 0.3827, 11.79), (0.9808, 0.1951, -42.43), (0.9808, 0.1951, 11.79), (1.0, 1.352e-06, -42.43), (1.0, -7.391e-07, 11.79), (0.9808, -0.1951, -42.43), (0.9808, -0.1951, 11.79), (0.9239, -0.3827, -42.43), (0.9239, -0.3827, 11.79), (0.8315, -0.5556, -42.43), (0.8315, -0.5556, 11.79), (0.7071, -0.7071, -42.43), (0.7071, -0.7071, 11.79), (0.5556, -0.8315, -42.43), (0.5556, -0.8315, 11.79), (0.3827, -0.9239, -42.43), (0.3827, -0.9239, 11.79), (0.1951, -0.9808, -42.43), (0.1951, -0.9808, 11.79), (-3.258e-07, -1.0, -42.43), (-3.258e-07, -1.0, 11.79), (-0.1951, -0.9808, -42.43), (-0.1951, -0.9808, 11.79), (-0.3827, -0.9239, -42.43), (-0.3827, -0.9239, 11.79), (-0.5556, -0.8315, -42.43), (-0.5556, -0.8315, 11.79), (-0.7071, -0.7071, -42.43), (-0.7071, -0.7071, 11.79), (-0.8315, -0.5556, -42.43), (-0.8315, -0.5556, 11.79), (-0.9239, -0.3827, -42.43), (-0.9239, -0.3827, 11.79), (-0.9808, -0.1951, -42.43), (-0.9808, -0.1951, 11.79), (-1.0, 2.242e-06, -42.43), (-1.0, 1.51e-07, 11.79), (-0.9808, 0.1951, -42.43), (-0.9808, 0.1951, 11.79), (-0.9239, 0.3827, -42.43), (-0.9239, 0.3827, 11.79), (-0.8315, 0.5556, -42.43), (-0.8315, 0.5556, 11.79), (-0.7071, 0.7071, -42.43), (-0.7071, 0.7071, 11.79), (-0.5556, 0.8315, -42.43), (-0.5556, 0.8315, 11.79), (-0.3827, 0.9239, -42.43), (-0.3827, 0.9239, 11.79), (-0.1951, 0.9808, -42.43), (-0.1951, 0.9808, 11.79)], [], [(0, 1, 3, 2), (2, 3, 5, 4), (4, 5, 7, 6), (6, 7, 9, 8), (8, 9, 11, 10), (10, 11, 13, 12), (12, 13, 15, 14), (14, 15, 17, 16), (16, 17, 19, 18), (18, 19, 21, 20), (20, 21, 23, 22), (22, 23, 25, 24), (24, 25, 27, 26), (26, 27, 29, 28), (28, 29, 31, 30), (30, 31, 33, 32), (32, 33, 35, 34), (34, 35, 37, 36), (36, 37, 39, 38), (38, 39, 41, 40), (40, 41, 43, 42), (42, 43, 45, 44), (44, 45, 47, 46), (46, 47, 49, 48), (48, 49, 51, 50), (50, 51, 53, 52), (52, 53, 55, 54), (54, 55, 57, 56), (56, 57, 59, 58), (58, 59, 61, 60), (62, 63, 1, 0), (60, 61, 63, 62), (64, 65, 67, 66), (66, 67, 69, 68), (68, 69, 71, 70), (70, 71, 73, 72), (72, 73, 75, 74), (74, 75, 77, 76), (76, 77, 79, 78), (78, 79, 81, 80), (80, 81, 83, 82), (82, 83, 85, 84), (84, 85, 87, 86), (86, 87, 89, 88), (88, 89, 91, 90), (90, 91, 93, 92), (92, 93, 95, 94), (94, 95, 97, 96), (96, 97, 99, 98), (98, 99, 101, 100), (100, 101, 103, 102), (102, 103, 105, 104), (104, 105, 107, 106), (106, 107, 109, 108), (108, 109, 111, 110), (110, 111, 113, 112), (112, 113, 115, 114), (114, 115, 117, 116), (116, 117, 119, 118), (118, 119, 121, 120), (120, 121, 123, 122), (122, 123, 125, 124), (126, 127, 65, 64), (124, 125, 127, 126), (128, 129, 131, 130), (130, 131, 133, 132), (132, 133, 135, 134), (134, 135, 137, 136), (136, 137, 139, 138), (138, 139, 141, 140), (140, 141, 143, 142), (142, 143, 145, 144), (144, 145, 147, 146), (146, 147, 149, 148), (148, 149, 151, 150), (150, 151, 153, 152), (152, 153, 155, 154), (154, 155, 157, 156), (156, 157, 159, 158), (158, 159, 161, 160), (160, 161, 163, 162), (162, 163, 165, 164), (164, 165, 167, 166), (166, 167, 169, 168), (168, 169, 171, 170), (170, 171, 173, 172), (172, 173, 175, 174), (174, 175, 177, 176), (176, 177, 179, 178), (178, 179, 181, 180), (180, 181, 183, 182), (182, 183, 185, 184), (184, 185, 187, 186), (186, 187, 189, 188), (190, 191, 129, 128), (188, 189, 191, 190), (192, 193, 195, 194), (194, 195, 197, 196), (196, 197, 199, 198), (198, 199, 201, 200), (200, 201, 203, 202), (202, 203, 205, 204), (204, 205, 207, 206), (206, 207, 209, 208), (208, 209, 211, 210), (210, 211, 213, 212), (212, 213, 215, 214), (214, 215, 217, 216), (216, 217, 219, 218), (218, 219, 221, 220), (220, 221, 223, 222), (222, 223, 225, 224), (224, 225, 227, 226), (226, 227, 229, 228), (228, 229, 231, 230), (230, 231, 233, 232), (232, 233, 235, 234), (234, 235, 237, 236), (236, 237, 239, 238), (238, 239, 241, 240), (240, 241, 243, 242), (242, 243, 245, 244), (244, 245, 247, 246), (246, 247, 249, 248), (248, 249, 251, 250), (250, 251, 253, 252), (254, 255, 193, 192), (252, 253, 255, 254)])
me_cylinder_003.polygons.foreach_set('use_smooth', [True] * 128)
_uv = me_cylinder_003.uv_layers.new(name='UVMap')
_uv.uv.foreach_set('vector', [0.1507, 1.0, 0.1507, 7.036e-08, 0.1587, 0.0, 0.1587, 1.0, 0.1587, 1.0, 0.1587, 0.0, 0.1673, 7.036e-08, 0.1673, 1.0, 0.1673, 1.0, 0.1673, 7.036e-08, 0.176, 1.055e-07, 0.176, 1.0, 0.176, 1.0, 0.176, 1.055e-07, 0.1845, 7.036e-08, 0.1845, 1.0, 0.1845, 1.0, 0.1845, 7.036e-08, 0.1926, 1.407e-07, 0.1926, 1.0, 0.1926, 1.0, 0.1926, 1.407e-07, 0.1998, 7.036e-08, 0.1998, 1.0, 0.1998, 1.0, 0.1998, 7.036e-08, 0.206, 1.055e-07, 0.206, 1.0, 0.831, 0.0, 0.831, 1.0, 0.8237, 1.0, 0.8237, 7.036e-08, 0.8237, 7.036e-08, 0.8237, 1.0, 0.8157, 1.0, 0.8157, 0.0, 0.8157, 0.0, 0.8157, 1.0, 0.8071, 1.0, 0.8071, 7.036e-08, 0.8071, 7.036e-08, 0.8071, 1.0, 0.7984, 1.0, 0.7984, 1.407e-07, 0.7984, 1.407e-07, 0.7984, 1.0, 0.7899, 1.0, 0.7899, 1.407e-07, 0.7899, 1.407e-07, 0.7899, 1.0, 0.7819, 1.0, 0.7819, 7.036e-08, 0.7819, 7.036e-08, 0.7819, 1.0, 0.7746, 1.0, 0.7746, 7.036e-08, 0.5933, 7.036e-08, 0.5933, 1.0, 0.5871, 1.0, 0.5871, 7.036e-08, 0.5871, 7.036e-08, 0.5871, 1.0, 0.5799, 1.0, 0.5799, 1.407e-07, 0.5799, 1.407e-07, 0.5799, 1.0, 0.5718, 1.0, 0.5718, 1.407e-07, 0.5718, 1.407e-07, 0.5718, 1.0, 0.5633, 1.0, 0.5633, 1.407e-07, 0.5633, 1.407e-07, 0.5633, 1.0, 0.5546, 1.0, 0.5546, 1.407e-07, 0.5546, 1.407e-07, 0.5546, 1.0, 0.5461, 1.0, 0.5461, 1.407e-07, 0.5461, 1.407e-07, 0.5461, 1.0, 0.538, 1.0, 0.538, 0.0, 0.538, 0.0, 0.538, 1.0, 0.5308, 1.0, 0.5308, 7.036e-08, 0.5308, 7.036e-08, 0.5308, 1.0, 0.5246, 1.0, 0.5246, 1.407e-07, 0.5246, 1.407e-07, 0.5246, 1.0, 0.5174, 1.0, 0.5174, 1.407e-07, 0.5174, 1.407e-07, 0.5174, 1.0, 0.5093, 1.0, 0.5093, 1.407e-07, 0.5093, 1.407e-07, 0.5093, 1.0, 0.5008, 1.0, 0.5008, 2.814e-07, 0.5008, 2.814e-07, 0.5008, 1.0, 0.4921, 1.0, 0.4921, 1.407e-07, 0.4921, 1.407e-07, 0.4921, 1.0, 0.4836, 1.0, 0.4836, 7.036e-08, 0.4836, 7.036e-08, 0.4836, 1.0, 0.4755, 1.0, 0.4755, 1.407e-07, 0.4755, 1.407e-07, 0.4755, 1.0, 0.4683, 1.0, 0.4683, 0.0, 0.1435, 1.0, 0.1435, 1.055e-07, 0.1507, 7.036e-08, 0.1507, 1.0, 0.1373, 1.0, 0.1373, 1.055e-07, 0.1435, 1.055e-07, 0.1435, 1.0, 0.6692, 1.0, 0.6692, 1.759e-08, 0.6772, 1.759e-08, 0.6772, 1.0, 0.6772, 1.0, 0.6772, 1.759e-08, 0.6858, 8.795e-08, 0.6858, 1.0, 0.6858, 1.0, 0.6858, 8.795e-08, 0.6945, 5.277e-08, 0.6945, 1.0, 0.6945, 1.0, 0.6945, 5.277e-08, 0.703, 5.277e-08, 0.703, 1.0, 0.703, 1.0, 0.703, 5.277e-08, 0.711, 1.759e-08, 0.711, 1.0, 0.711, 1.0, 0.711, 1.759e-08, 0.7183, 0.0, 0.7183, 1.0, 0.1373, 7.036e-08, 0.1373, 1.0, 0.1312, 1.0, 0.1312, 7.036e-08, 0.1312, 7.036e-08, 0.1312, 1.0, 0.1239, 1.0, 0.1239, 1.407e-07, 0.1239, 1.407e-07, 0.1239, 1.0, 0.1159, 1.0, 0.1159, 1.407e-07, 0.1159, 1.407e-07, 0.1159, 1.0, 0.1073, 1.0, 0.1073, 0.0, 0.1073, 0.0, 0.1073, 1.0, 0.09863, 1.0, 0.09863, 1.407e-07, 0.09863, 1.407e-07, 0.09863, 1.0, 0.09009, 1.0, 0.09009, 7.036e-08, 0.09009, 7.036e-08, 0.09009, 1.0, 0.08205, 1.0, 0.08205, 1.407e-07, 0.08205, 1.407e-07, 0.08205, 1.0, 0.07481, 1.0, 0.07481, 7.036e-08, 0.07481, 7.036e-08, 0.07481, 1.0, 0.06866, 1.0, 0.06866, 7.036e-08, 0.7746, 1.407e-07, 0.7746, 1.0, 0.7674, 1.0, 0.7674, 7.036e-08, 0.7674, 7.036e-08, 0.7674, 1.0, 0.7593, 1.0, 0.7593, 0.0, 0.7593, 0.0, 0.7593, 1.0, 0.7508, 1.0, 0.7508, 0.0, 0.7508, 0.0, 0.7508, 1.0, 0.7421, 1.0, 0.7421, 7.036e-08, 0.7421, 7.036e-08, 0.7421, 1.0, 0.7336, 1.0, 0.7336, 0.0, 0.7336, 0.0, 0.7336, 1.0, 0.7255, 1.0, 0.7255, 1.407e-07, 0.7255, 1.407e-07, 0.7255, 1.0, 0.7183, 1.0, 0.7183, 7.036e-08, 0.4058, 1.407e-07, 0.4058, 1.0, 0.3996, 1.0, 0.3996, 1.407e-07, 0.3996, 1.407e-07, 0.3996, 1.0, 0.3924, 1.0, 0.3924, 0.0, 0.3924, 0.0, 0.3924, 1.0, 0.3843, 1.0, 0.3843, 1.407e-07, 0.3843, 1.407e-07, 0.3843, 1.0, 0.3758, 1.0, 0.3758, 1.407e-07, 0.3758, 1.407e-07, 0.3758, 1.0, 0.3671, 1.0, 0.3671, 2.111e-07, 0.3671, 2.111e-07, 0.3671, 1.0, 0.3586, 1.0, 0.3586, 1.407e-07, 0.3586, 1.407e-07, 0.3586, 1.0, 0.3505, 1.0, 0.3505, 7.036e-08, 0.3505, 7.036e-08, 0.3505, 1.0, 0.3433, 1.0, 0.3433, 7.036e-08, 0.6619, 1.0, 0.6619, 3.518e-08, 0.6692, 1.759e-08, 0.6692, 1.0, 0.6558, 1.0, 0.6558, 1.055e-07, 0.6619, 3.518e-08, 0.6619, 1.0, 0.2194, 1.0, 0.2194, 3.518e-08, 0.2274, 1.759e-08, 0.2274, 1.0, 0.2274, 1.0, 0.2274, 1.759e-08, 0.2359, 1.759e-08, 0.2359, 1.0, 0.2359, 1.0, 0.2359, 1.759e-08, 0.2446, 3.518e-08, 0.2446, 1.0, 0.2446, 1.0, 0.2446, 3.518e-08, 0.2532, 3.518e-08, 0.2532, 1.0, 0.2532, 1.0, 0.2532, 3.518e-08, 0.2612, 1.759e-08, 0.2612, 1.0, 0.2612, 1.0, 0.2612, 1.759e-08, 0.2685, 3.518e-08, 0.2685, 1.0, 0.2685, 1.0, 0.2685, 3.518e-08, 0.2746, 0.0, 0.2746, 1.0, 0.8873, 7.036e-08, 0.8873, 1.0, 0.8801, 1.0, 0.8801, 7.036e-08, 0.8801, 7.036e-08, 0.8801, 1.0, 0.872, 1.0, 0.872, 7.036e-08, 0.872, 7.036e-08, 0.872, 1.0, 0.8635, 1.0, 0.8635, 0.0, 0.8635, 0.0, 0.8635, 1.0, 0.8548, 1.0, 0.8548, 0.0, 0.8548, 0.0, 0.8548, 1.0, 0.8462, 1.0, 0.8462, 1.407e-07, 0.8462, 1.407e-07, 0.8462, 1.0, 0.8382, 1.0, 0.8382, 7.036e-08, 0.8382, 7.036e-08, 0.8382, 1.0, 0.831, 1.0, 0.831, 0.0, 7.623e-07, 1.0, 0.0, 1.759e-08, 0.006156, 5.277e-08, 0.006156, 1.0, 0.006156, 1.0, 0.006156, 5.277e-08, 0.01339, 5.277e-08, 0.01339, 1.0, 0.01339, 1.0, 0.01339, 5.277e-08, 0.02144, 3.518e-08, 0.02144, 1.0, 0.02144, 1.0, 0.02144, 3.518e-08, 0.02997, 3.518e-08, 0.02998, 1.0, 0.02998, 1.0, 0.02997, 3.518e-08, 0.03868, 3.518e-08, 0.03868, 1.0, 0.03868, 1.0, 0.03868, 3.518e-08, 0.04722, 5.277e-08, 0.04722, 1.0, 0.04722, 1.0, 0.04722, 5.277e-08, 0.05526, 5.277e-08, 0.05526, 1.0, 0.05526, 1.0, 0.05526, 5.277e-08, 0.0625, 1.759e-08, 0.0625, 1.0, 0.0625, 1.0, 0.0625, 1.759e-08, 0.06866, 0.0, 0.06866, 1.0, 1.0, 7.036e-08, 1.0, 1.0, 0.9928, 1.0, 0.9928, 7.036e-08, 0.9928, 7.036e-08, 0.9928, 1.0, 0.9847, 1.0, 0.9847, 7.036e-08, 0.9847, 7.036e-08, 0.9847, 1.0, 0.9762, 1.0, 0.9762, 7.036e-08, 0.9762, 7.036e-08, 0.9762, 1.0, 0.9675, 1.0, 0.9675, 7.036e-08, 0.9675, 7.036e-08, 0.9675, 1.0, 0.9589, 1.0, 0.9589, 1.407e-07, 0.9589, 1.407e-07, 0.9589, 1.0, 0.9509, 1.0, 0.9509, 7.036e-08, 0.9509, 7.036e-08, 0.9509, 1.0, 0.9437, 1.0, 0.9437, 0.0, 0.2121, 1.0, 0.2121, 0.0, 0.2194, 3.518e-08, 0.2194, 1.0, 0.206, 1.0, 0.206, 0.0, 0.2121, 0.0, 0.2121, 1.0, 0.3299, 0.0, 0.3299, 1.0, 0.3218, 1.0, 0.3218, 7.036e-08, 0.3218, 7.036e-08, 0.3218, 1.0, 0.3133, 1.0, 0.3133, 0.0, 0.3133, 0.0, 0.3133, 1.0, 0.3046, 1.0, 0.3046, 7.036e-08, 0.3046, 7.036e-08, 0.3046, 1.0, 0.2961, 1.0, 0.2961, 7.036e-08, 0.2961, 7.036e-08, 0.2961, 1.0, 0.288, 1.0, 0.288, 7.036e-08, 0.288, 7.036e-08, 0.288, 1.0, 0.2808, 1.0, 0.2808, 0.0, 0.2808, 0.0, 0.2808, 1.0, 0.2746, 1.0, 0.2746, 7.036e-08, 0.9437, 7.036e-08, 0.9437, 1.0, 0.9364, 1.0, 0.9364, 7.036e-08, 0.9364, 7.036e-08, 0.9364, 1.0, 0.9284, 1.0, 0.9284, 7.036e-08, 0.9284, 7.036e-08, 0.9284, 1.0, 0.9198, 1.0, 0.9198, 0.0, 0.9198, 0.0, 0.9198, 1.0, 0.9111, 1.0, 0.9111, 7.036e-08, 0.9111, 7.036e-08, 0.9111, 1.0, 0.9026, 1.0, 0.9026, 0.0, 0.9026, 0.0, 0.9026, 1.0, 0.8946, 1.0, 0.8945, 0.0, 0.8945, 0.0, 0.8946, 1.0, 0.8873, 1.0, 0.8873, 7.036e-08, 0.6558, 0.0, 0.6558, 1.0, 0.6496, 1.0, 0.6496, 7.036e-08, 0.6496, 7.036e-08, 0.6496, 1.0, 0.6424, 1.0, 0.6424, 7.036e-08, 0.6424, 7.036e-08, 0.6424, 1.0, 0.6343, 1.0, 0.6343, 7.036e-08, 0.6343, 7.036e-08, 0.6343, 1.0, 0.6258, 1.0, 0.6258, 0.0, 0.6258, 0.0, 0.6258, 1.0, 0.6171, 1.0, 0.6171, 7.036e-08, 0.6171, 7.036e-08, 0.6171, 1.0, 0.6086, 1.0, 0.6086, 0.0, 0.6086, 0.0, 0.6086, 1.0, 0.6005, 1.0, 0.6005, 7.036e-08, 0.6005, 7.036e-08, 0.6005, 1.0, 0.5933, 1.0, 0.5933, 1.407e-07, 0.4683, 1.407e-07, 0.4683, 1.0, 0.4621, 1.0, 0.4621, 1.407e-07, 0.4621, 1.407e-07, 0.4621, 1.0, 0.4549, 1.0, 0.4549, 7.036e-08, 0.4549, 7.036e-08, 0.4549, 1.0, 0.4468, 1.0, 0.4468, 7.036e-08, 0.4468, 7.036e-08, 0.4468, 1.0, 0.4383, 1.0, 0.4383, 0.0, 0.4383, 0.0, 0.4383, 1.0, 0.4296, 1.0, 0.4296, 7.036e-08, 0.4296, 7.036e-08, 0.4296, 1.0, 0.4211, 1.0, 0.4211, 0.0, 0.4211, 0.0, 0.4211, 1.0, 0.413, 1.0, 0.413, 7.036e-08, 0.413, 7.036e-08, 0.413, 1.0, 0.4058, 1.0, 0.4058, 7.036e-08, 0.3371, 7.036e-08, 0.3371, 1.0, 0.3299, 1.0, 0.3299, 0.0, 0.3433, 7.036e-08, 0.3433, 1.0, 0.3371, 1.0, 0.3371, 7.036e-08])
me_cylinder_003.use_remesh_preserve_volume = False
me_cylinder_003.use_remesh_preserve_attributes = False
me_cylinder_003.use_mirror_vertex_groups = False
me_cylinder_003.update()

# ---- curves / text
cu_nurbspath = bpy.data.curves.new('NurbsPath', 'CURVE')
cu_nurbspath.dimensions = '3D'
_sp = cu_nurbspath.splines.new('NURBS'); _sp.points.add(4)
_sp.points.foreach_set('co', [-2.0, -1.954, -3.083e-09, 1.0, -1.0, -1.954, -3.083e-09, 1.0, 3.474e-09, -1.954, -3.083e-09, 1.0, 1.0, -1.954, -3.083e-09, 1.0, 1.045, 0.007995, -3.083e-09, 1.0])
_sp.order_u = 5
_sp.order_v = 0
_sp.use_endpoint_u = True
cu_nurbspath.use_path = True
cu_nurbspath.use_path_clamp = True
cu_nurbspath.bevel_resolution = 0
cu_nurbspath.bevel_depth = 0.053
cu_nurbspath.fill_mode = 'FULL'

# ---- objects
ob_cylinder_004 = bpy.data.objects.new('Cylinder.004', me_cylinder_004)
ob_nurbspath = bpy.data.objects.new('NurbsPath', cu_nurbspath)
ob_cube = bpy.data.objects.new('Cube', me_cube_001)
ob_cylinder_005 = bpy.data.objects.new('Cylinder.005', me_cylinder_005)
ob_lamp = bpy.data.objects.new('Lamp', light_lamp)
ob_camera = bpy.data.objects.new('Camera', cam_camera)
ob_cylinder_003 = bpy.data.objects.new('Cylinder.003', me_cylinder_003)

# ---- transforms, parenting, visibility, modifiers, constraints
ob_cylinder_004.location = (-1.373, -0.01563, 2.744)
ob_cylinder_004.rotation_euler = (4.712, -0.0, 0.0)
ob_cylinder_004.scale = (0.05327, 0.05327, 0.05327)
ob_cylinder_004.lineart.crease_threshold = 0.0
ob_nurbspath.location = (-1.369, -0.07131, 1.817)
ob_nurbspath.rotation_euler = (1.571, -1.571, 0.0)
ob_nurbspath.scale = (0.8877, 0.7497, 1.0)
ob_nurbspath.lineart.crease_threshold = 0.0
_m = ob_nurbspath.modifiers.new('Mirror', 'MIRROR')
_m.use_axis = (False, True, False)
_m.use_mirror_u = True
_m.use_mirror_v = True
_m = ob_nurbspath.modifiers.new('Array', 'ARRAY')
_m.constant_offset_displace = (0.0, 0.0, 0.0)
_m.relative_offset_displace = (0.0, 0.0, -13.5)
ob_cube.location = (-0.7814, 0.636, 1.0)
ob_cube.lineart.crease_threshold = 0.0
_m = ob_cube.modifiers.new('Bevel', 'BEVEL')
_m.width = 0.551
_m.width_pct = 0.551
_m.segments = 5
_m.limit_method = 'WEIGHT'
_m.use_clamp_overlap = False
_m.offset_type = 'DEPTH'
_m.profile = 0.6202
_m.spread = 0.0
ob_cylinder_005.location = (-2.792, -0.05128, -0.1033)
ob_cylinder_005.rotation_euler = (1.571, 0.3737, 0.0)
ob_cylinder_005.scale = (0.1089, 0.1089, 0.1089)
ob_cylinder_005.lineart.crease_threshold = 0.0
_m = ob_cylinder_005.modifiers.new('Mirror', 'MIRROR')
_m.use_axis = (False, False, True)
_m = ob_cylinder_005.modifiers.new('Array', 'ARRAY')
_m.constant_offset_displace = (0.0, 0.0, 0.0)
_m.relative_offset_displace = (0.0, 0.0, -22.3)
_m = ob_cylinder_005.modifiers.new('Array.001', 'ARRAY')
_m.constant_offset_displace = (0.0, 0.0, 0.0)
_m.relative_offset_displace = (9.8, 3.7, 0.0)
ob_lamp.location = (4.076, 1.005, 5.904)
ob_lamp.rotation_euler = (0.6503, 0.05522, 1.866)
ob_lamp.lock_rotations_4d = False
ob_lamp.empty_display_type = 'ARROWS'
ob_lamp.color = (0.0, 0.0, 0.0, 0.0)
ob_lamp.lineart.crease_threshold = 0.0
ob_camera.location = (7.481, -6.508, 5.344)
ob_camera.rotation_euler = (1.109, 0.01082, 0.8149)
ob_camera.lock_rotations_4d = False
ob_camera.empty_display_type = 'ARROWS'
ob_camera.color = (0.0, 0.0, 0.0, 0.0)
ob_camera.display_type = 'WIRE'
ob_camera.lineart.crease_threshold = 0.0
ob_cylinder_003.location = (-0.8423, 1.056, 2.659)
ob_cylinder_003.rotation_euler = (1.571, -0.0, 0.0)
ob_cylinder_003.scale = (-0.02675, -0.02675, -0.02675)
ob_cylinder_003.lineart.crease_threshold = 0.0
_m = ob_cylinder_003.modifiers.new('Mirror', 'MIRROR')
_m.use_axis = (False, True, False)
_m.use_mirror_u = True
_m.use_mirror_v = True
_m.mirror_object = ob_nurbspath

# ---- collection membership
col_collection_1.objects.link(ob_cylinder_004)
col_collection_1.objects.link(ob_nurbspath)
col_collection_1.objects.link(ob_cube)
col_collection_1.objects.link(ob_cylinder_005)
col_collection_1.objects.link(ob_lamp)
col_collection_1.objects.link(ob_camera)
col_collection_1.objects.link(ob_cylinder_003)

# ---- scene / render settings (as saved in the file)
scene.camera = ob_camera
scene.frame_start = 1; scene.frame_end = 250; scene.frame_set(1)
scene.render.engine = 'BLENDER_EEVEE_NEXT'
scene.render.resolution_percentage = 50
scene.render.dither_intensity = 0.0
scene.cycles.use_denoising = False
scene.cycles.samples = 10
scene.cycles.sampling_pattern = 'TABULATED_SOBOL'
scene.cycles.light_sampling_threshold = 0.0
scene.cycles.use_adaptive_sampling = False
scene.cycles.use_light_tree = False
scene.cycles.blur_glossy = 0.0
scene.cycles.pixel_filter_type = 'GAUSSIAN'
scene.cycles.sample_clamp_indirect = 0.0
scene.view_settings.view_transform = 'Standard'
bpy.context.view_layer.update()
